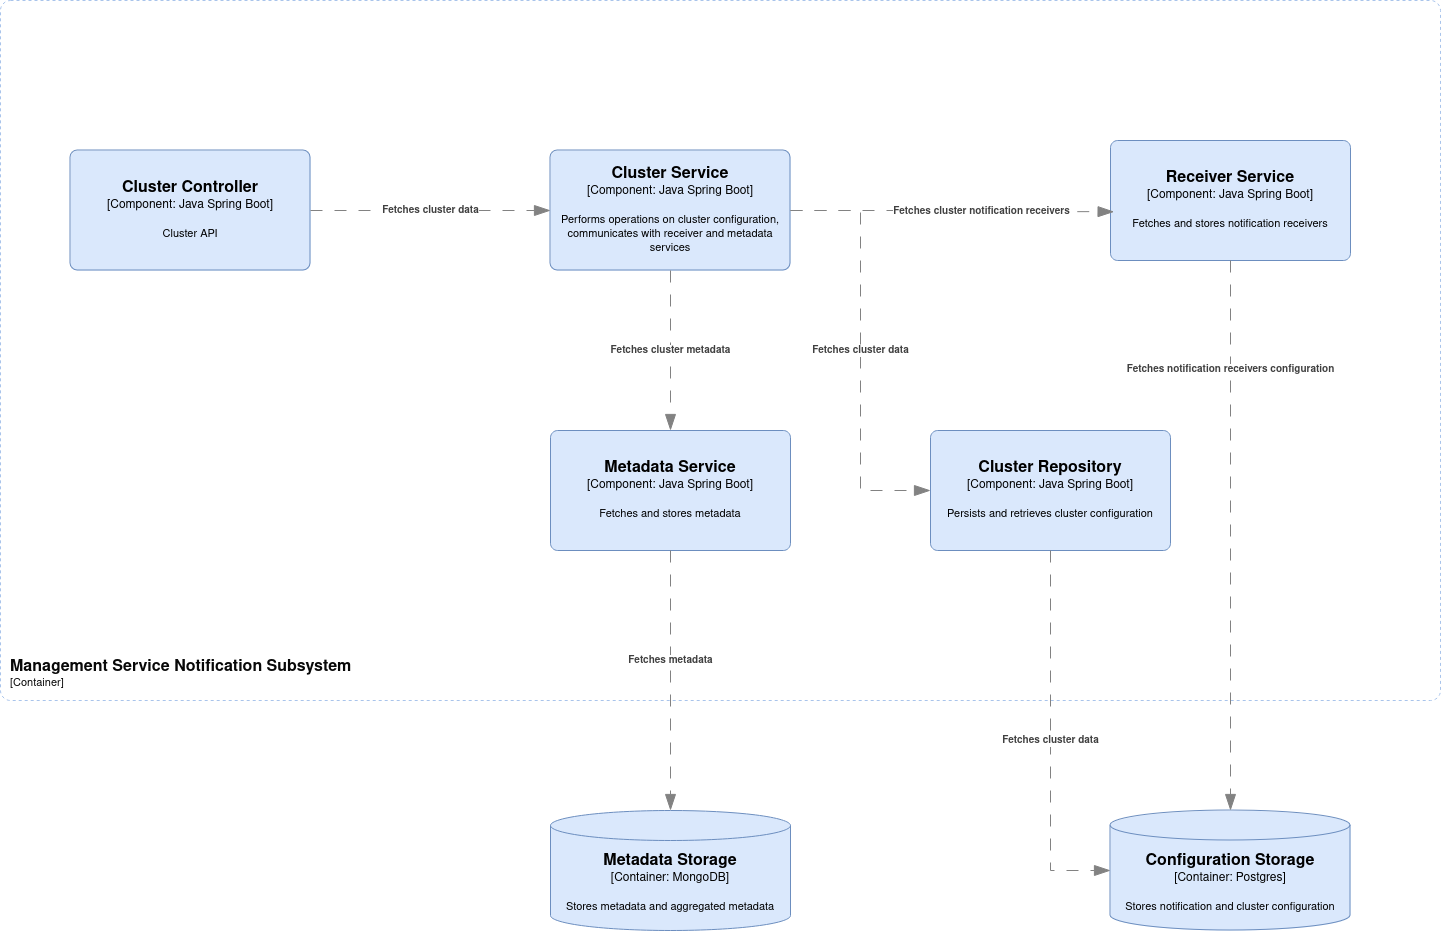

The diagram above was exported from draw.io. Its source (the exported page's mxGraphModel, read from the mxfile embedded in the PNG):
<mxGraphModel dx="4165" dy="2575" grid="1" gridSize="10" guides="1" tooltips="1" connect="1" arrows="1" fold="1" page="1" pageScale="1" pageWidth="850" pageHeight="1100" math="0" shadow="0">
  <root>
    <mxCell id="0" />
    <mxCell id="1" parent="0" />
    <object placeholders="1" c4Name="Configuration Storage" c4Type="Container" c4Technology="Postgres" c4Description="Stores notification and cluster configuration" label="&lt;font style=&quot;font-size: 16px&quot;&gt;&lt;b&gt;%c4Name%&lt;/b&gt;&lt;/font&gt;&lt;div&gt;[%c4Type%:&amp;nbsp;%c4Technology%]&lt;/div&gt;&lt;br&gt;&lt;div&gt;&lt;font style=&quot;font-size: 11px&quot;&gt;&lt;font&gt;%c4Description%&lt;/font&gt;&lt;/font&gt;&lt;/div&gt;" id="75lf7Xz4vyzTZ-1Ak2SZ-1">
      <mxCell style="shape=cylinder3;size=15;whiteSpace=wrap;html=1;boundedLbl=1;rounded=0;labelBackgroundColor=none;fillColor=#dae8fc;fontSize=12;align=center;strokeColor=#6c8ebf;metaEdit=1;points=[[0.5,0,0],[1,0.25,0],[1,0.5,0],[1,0.75,0],[0.5,1,0],[0,0.75,0],[0,0.5,0],[0,0.25,0]];resizable=0;" vertex="1" parent="1">
        <mxGeometry x="-410" y="370" width="240" height="120" as="geometry" />
      </mxCell>
    </object>
    <object placeholders="1" c4Name="Cluster Service" c4Type="Component" c4Technology="Java Spring Boot" c4Description="Performs operations on cluster configuration, communicates with receiver and metadata services" label="&lt;font style=&quot;font-size: 16px&quot;&gt;&lt;b&gt;%c4Name%&lt;/b&gt;&lt;/font&gt;&lt;div&gt;[%c4Type%: %c4Technology%]&lt;/div&gt;&lt;br&gt;&lt;div&gt;&lt;font style=&quot;font-size: 11px&quot;&gt;%c4Description%&lt;/font&gt;&lt;/div&gt;" id="75lf7Xz4vyzTZ-1Ak2SZ-2">
      <mxCell style="rounded=1;whiteSpace=wrap;html=1;labelBackgroundColor=none;fillColor=#dae8fc;align=center;arcSize=6;strokeColor=#6c8ebf;metaEdit=1;resizable=0;points=[[0.25,0,0],[0.5,0,0],[0.75,0,0],[1,0.25,0],[1,0.5,0],[1,0.75,0],[0.75,1,0],[0.5,1,0],[0.25,1,0],[0,0.75,0],[0,0.5,0],[0,0.25,0]];" vertex="1" parent="1">
        <mxGeometry x="-970" y="-290" width="240" height="120" as="geometry" />
      </mxCell>
    </object>
    <object placeholders="1" c4Name="Cluster Controller" c4Type="Component" c4Technology="Java Spring Boot" c4Description="Cluster API" label="&lt;font style=&quot;font-size: 16px&quot;&gt;&lt;b&gt;%c4Name%&lt;/b&gt;&lt;/font&gt;&lt;div&gt;[%c4Type%: %c4Technology%]&lt;/div&gt;&lt;br&gt;&lt;div&gt;&lt;font style=&quot;font-size: 11px&quot;&gt;%c4Description%&lt;/font&gt;&lt;/div&gt;" id="75lf7Xz4vyzTZ-1Ak2SZ-3">
      <mxCell style="rounded=1;whiteSpace=wrap;html=1;labelBackgroundColor=none;fillColor=#dae8fc;align=center;arcSize=6;strokeColor=#6c8ebf;metaEdit=1;resizable=0;points=[[0.25,0,0],[0.5,0,0],[0.75,0,0],[1,0.25,0],[1,0.5,0],[1,0.75,0],[0.75,1,0],[0.5,1,0],[0.25,1,0],[0,0.75,0],[0,0.5,0],[0,0.25,0]];" vertex="1" parent="1">
        <mxGeometry x="-1450" y="-290" width="240" height="120" as="geometry" />
      </mxCell>
    </object>
    <object placeholders="1" c4Name="Management Service Notification Subsystem" c4Type="SystemScopeBoundary" c4Application="Container" label="&lt;font style=&quot;font-size: 16px&quot;&gt;&lt;b&gt;&lt;div style=&quot;text-align: left&quot;&gt;%c4Name%&lt;/div&gt;&lt;/b&gt;&lt;/font&gt;&lt;div style=&quot;text-align: left&quot;&gt;[%c4Application%]&lt;/div&gt;" id="75lf7Xz4vyzTZ-1Ak2SZ-4">
      <mxCell style="rounded=1;fontSize=11;whiteSpace=wrap;html=1;dashed=1;arcSize=20;fillColor=none;strokeColor=#A9C4EB;labelBackgroundColor=none;align=left;verticalAlign=bottom;labelBorderColor=none;spacingTop=0;spacing=10;metaEdit=1;rotatable=0;perimeter=rectanglePerimeter;labelPadding=0;allowArrows=0;connectable=0;expand=0;recursiveResize=0;editable=1;pointerEvents=0;absoluteArcSize=1;points=[[0.25,0,0],[0.5,0,0],[0.75,0,0],[1,0.25,0],[1,0.5,0],[1,0.75,0],[0.75,1,0],[0.5,1,0],[0.25,1,0],[0,0.75,0],[0,0.5,0],[0,0.25,0]];fontColor=#080808;" vertex="1" parent="1">
        <mxGeometry x="-1520" y="-440" width="1440" height="700" as="geometry" />
      </mxCell>
    </object>
    <object placeholders="1" c4Name="Receiver Service" c4Type="Component" c4Technology="Java Spring Boot" c4Description="Fetches and stores notification receivers" label="&lt;font style=&quot;font-size: 16px&quot;&gt;&lt;b&gt;%c4Name%&lt;/b&gt;&lt;/font&gt;&lt;div&gt;[%c4Type%: %c4Technology%]&lt;/div&gt;&lt;br&gt;&lt;div&gt;&lt;font style=&quot;font-size: 11px&quot;&gt;%c4Description%&lt;/font&gt;&lt;/div&gt;" id="75lf7Xz4vyzTZ-1Ak2SZ-5">
      <mxCell style="rounded=1;whiteSpace=wrap;html=1;labelBackgroundColor=none;fillColor=#dae8fc;align=center;arcSize=6;strokeColor=#6c8ebf;metaEdit=1;resizable=0;points=[[0.25,0,0],[0.5,0,0],[0.75,0,0],[1,0.25,0],[1,0.5,0],[1,0.75,0],[0.75,1,0],[0.5,1,0],[0.25,1,0],[0,0.75,0],[0,0.5,0],[0,0.25,0]];" vertex="1" parent="1">
        <mxGeometry x="-410" y="-300" width="240" height="120" as="geometry" />
      </mxCell>
    </object>
    <object placeholders="1" c4Name="Metadata Storage" c4Type="Container" c4Technology="MongoDB" c4Description="Stores metadata and aggregated metadata" label="&lt;font style=&quot;font-size: 16px&quot;&gt;&lt;b&gt;%c4Name%&lt;/b&gt;&lt;/font&gt;&lt;div&gt;[%c4Type%:&amp;nbsp;%c4Technology%]&lt;/div&gt;&lt;br&gt;&lt;div&gt;&lt;font style=&quot;font-size: 11px&quot;&gt;&lt;font&gt;%c4Description%&lt;/font&gt;&lt;/font&gt;&lt;/div&gt;" id="75lf7Xz4vyzTZ-1Ak2SZ-6">
      <mxCell style="shape=cylinder3;size=15;whiteSpace=wrap;html=1;boundedLbl=1;rounded=0;labelBackgroundColor=none;fillColor=#dae8fc;fontSize=12;align=center;strokeColor=#6c8ebf;metaEdit=1;points=[[0.5,0,0],[1,0.25,0],[1,0.5,0],[1,0.75,0],[0.5,1,0],[0,0.75,0],[0,0.5,0],[0,0.25,0]];resizable=0;" vertex="1" parent="1">
        <mxGeometry x="-970" y="370" width="240" height="120" as="geometry" />
      </mxCell>
    </object>
    <object placeholders="1" c4Name="Metadata Service" c4Type="Component" c4Technology="Java Spring Boot" c4Description="Fetches and stores metadata" label="&lt;font style=&quot;font-size: 16px&quot;&gt;&lt;b&gt;%c4Name%&lt;/b&gt;&lt;/font&gt;&lt;div&gt;[%c4Type%: %c4Technology%]&lt;/div&gt;&lt;br&gt;&lt;div&gt;&lt;font style=&quot;font-size: 11px&quot;&gt;%c4Description%&lt;/font&gt;&lt;/div&gt;" id="75lf7Xz4vyzTZ-1Ak2SZ-7">
      <mxCell style="rounded=1;whiteSpace=wrap;html=1;labelBackgroundColor=none;fillColor=#dae8fc;align=center;arcSize=6;strokeColor=#6c8ebf;metaEdit=1;resizable=0;points=[[0.25,0,0],[0.5,0,0],[0.75,0,0],[1,0.25,0],[1,0.5,0],[1,0.75,0],[0.75,1,0],[0.5,1,0],[0.25,1,0],[0,0.75,0],[0,0.5,0],[0,0.25,0]];" vertex="1" parent="1">
        <mxGeometry x="-970" y="-10" width="240" height="120" as="geometry" />
      </mxCell>
    </object>
    <object placeholders="1" c4Type="Relationship" c4Description="Fetches cluster data" label="&lt;div style=&quot;text-align: left&quot;&gt;&lt;div style=&quot;text-align: center&quot;&gt;&lt;b&gt;%c4Description%&lt;/b&gt;&lt;/div&gt;" id="75lf7Xz4vyzTZ-1Ak2SZ-8">
      <mxCell style="endArrow=blockThin;html=1;fontSize=10;fontColor=#404040;strokeWidth=1;endFill=1;strokeColor=#828282;elbow=vertical;metaEdit=1;endSize=14;startSize=14;jumpStyle=arc;jumpSize=16;rounded=0;edgeStyle=orthogonalEdgeStyle;exitX=1;exitY=0.5;exitDx=0;exitDy=0;exitPerimeter=0;entryX=0;entryY=0.5;entryDx=0;entryDy=0;entryPerimeter=0;dashed=1;dashPattern=12 12;" edge="1" parent="1" source="75lf7Xz4vyzTZ-1Ak2SZ-3" target="75lf7Xz4vyzTZ-1Ak2SZ-2">
        <mxGeometry width="240" relative="1" as="geometry">
          <mxPoint x="-1020" y="-180" as="sourcePoint" />
          <mxPoint x="-780" y="-180" as="targetPoint" />
        </mxGeometry>
      </mxCell>
    </object>
    <object placeholders="1" c4Type="Relationship" c4Description="Fetches cluster metadata" label="&lt;div style=&quot;text-align: left&quot;&gt;&lt;div style=&quot;text-align: center&quot;&gt;&lt;b&gt;%c4Description%&lt;/b&gt;&lt;/div&gt;" id="75lf7Xz4vyzTZ-1Ak2SZ-9">
      <mxCell style="endArrow=blockThin;html=1;fontSize=10;fontColor=#404040;strokeWidth=1;endFill=1;strokeColor=#828282;elbow=vertical;metaEdit=1;endSize=14;startSize=14;jumpStyle=arc;jumpSize=16;rounded=0;edgeStyle=orthogonalEdgeStyle;exitX=0.5;exitY=1;exitDx=0;exitDy=0;exitPerimeter=0;entryX=0.5;entryY=0;entryDx=0;entryDy=0;entryPerimeter=0;dashed=1;dashPattern=12 12;" edge="1" parent="1" source="75lf7Xz4vyzTZ-1Ak2SZ-2" target="75lf7Xz4vyzTZ-1Ak2SZ-7">
        <mxGeometry width="240" relative="1" as="geometry">
          <mxPoint x="-1130" y="-80" as="sourcePoint" />
          <mxPoint x="-890" y="-80" as="targetPoint" />
        </mxGeometry>
      </mxCell>
    </object>
    <object placeholders="1" c4Type="Relationship" c4Description="Fetches metadata" label="&lt;div style=&quot;text-align: left&quot;&gt;&lt;div style=&quot;text-align: center&quot;&gt;&lt;b&gt;%c4Description%&lt;/b&gt;&lt;/div&gt;" id="75lf7Xz4vyzTZ-1Ak2SZ-10">
      <mxCell style="endArrow=blockThin;html=1;fontSize=10;fontColor=#404040;strokeWidth=1;endFill=1;strokeColor=#828282;elbow=vertical;metaEdit=1;endSize=14;startSize=14;jumpStyle=arc;jumpSize=16;rounded=0;edgeStyle=orthogonalEdgeStyle;entryX=0.5;entryY=0;entryDx=0;entryDy=0;entryPerimeter=0;exitX=0.5;exitY=1;exitDx=0;exitDy=0;exitPerimeter=0;dashed=1;dashPattern=12 12;" edge="1" parent="1" source="75lf7Xz4vyzTZ-1Ak2SZ-7" target="75lf7Xz4vyzTZ-1Ak2SZ-6">
        <mxGeometry x="-0.1538" width="240" relative="1" as="geometry">
          <mxPoint x="-1130" y="170" as="sourcePoint" />
          <mxPoint x="-890" y="170" as="targetPoint" />
          <mxPoint as="offset" />
        </mxGeometry>
      </mxCell>
    </object>
    <object placeholders="1" c4Type="Relationship" c4Description="Fetches notification receivers configuration" label="&lt;div style=&quot;text-align: left&quot;&gt;&lt;div style=&quot;text-align: center&quot;&gt;&lt;b&gt;%c4Description%&lt;/b&gt;&lt;/div&gt;" id="75lf7Xz4vyzTZ-1Ak2SZ-11">
      <mxCell style="endArrow=blockThin;html=1;fontSize=10;fontColor=#404040;strokeWidth=1;endFill=1;strokeColor=#828282;elbow=vertical;metaEdit=1;endSize=14;startSize=14;jumpStyle=arc;jumpSize=16;rounded=0;edgeStyle=orthogonalEdgeStyle;exitX=0.5;exitY=1;exitDx=0;exitDy=0;exitPerimeter=0;dashed=1;dashPattern=12 12;" edge="1" parent="1" source="75lf7Xz4vyzTZ-1Ak2SZ-5" target="75lf7Xz4vyzTZ-1Ak2SZ-1">
        <mxGeometry x="-0.6" width="240" relative="1" as="geometry">
          <mxPoint x="-430" y="-70" as="sourcePoint" />
          <mxPoint x="-190" y="-70" as="targetPoint" />
          <mxPoint y="-1" as="offset" />
        </mxGeometry>
      </mxCell>
    </object>
    <object placeholders="1" c4Type="Relationship" c4Description="Fetches cluster notification receivers" label="&lt;div style=&quot;text-align: left&quot;&gt;&lt;div style=&quot;text-align: center&quot;&gt;&lt;b&gt;%c4Description%&lt;/b&gt;&lt;/div&gt;" id="75lf7Xz4vyzTZ-1Ak2SZ-12">
      <mxCell style="endArrow=blockThin;html=1;fontSize=10;fontColor=#404040;strokeWidth=1;endFill=1;strokeColor=#828282;elbow=vertical;metaEdit=1;endSize=14;startSize=14;jumpStyle=arc;jumpSize=16;rounded=0;edgeStyle=orthogonalEdgeStyle;exitX=1;exitY=0.5;exitDx=0;exitDy=0;exitPerimeter=0;entryX=0.015;entryY=0.594;entryDx=0;entryDy=0;entryPerimeter=0;dashed=1;dashPattern=12 12;" edge="1" parent="1" source="75lf7Xz4vyzTZ-1Ak2SZ-2" target="75lf7Xz4vyzTZ-1Ak2SZ-5">
        <mxGeometry x="0.1776" width="240" relative="1" as="geometry">
          <mxPoint x="-850" y="80" as="sourcePoint" />
          <mxPoint x="-610" y="80" as="targetPoint" />
          <mxPoint as="offset" />
        </mxGeometry>
      </mxCell>
    </object>
    <object placeholders="1" c4Name="Cluster Repository" c4Type="Component" c4Technology="Java Spring Boot" c4Description="Persists and retrieves cluster configuration" label="&lt;font style=&quot;font-size: 16px&quot;&gt;&lt;b&gt;%c4Name%&lt;/b&gt;&lt;/font&gt;&lt;div&gt;[%c4Type%: %c4Technology%]&lt;/div&gt;&lt;br&gt;&lt;div&gt;&lt;font style=&quot;font-size: 11px&quot;&gt;%c4Description%&lt;/font&gt;&lt;/div&gt;" id="75lf7Xz4vyzTZ-1Ak2SZ-13">
      <mxCell style="rounded=1;whiteSpace=wrap;html=1;labelBackgroundColor=none;fillColor=#dae8fc;align=center;arcSize=6;strokeColor=#6c8ebf;metaEdit=1;resizable=0;points=[[0.25,0,0],[0.5,0,0],[0.75,0,0],[1,0.25,0],[1,0.5,0],[1,0.75,0],[0.75,1,0],[0.5,1,0],[0.25,1,0],[0,0.75,0],[0,0.5,0],[0,0.25,0]];" vertex="1" parent="1">
        <mxGeometry x="-590" y="-10" width="240" height="120" as="geometry" />
      </mxCell>
    </object>
    <object placeholders="1" c4Type="Relationship" c4Description="Fetches cluster data" label="&lt;div style=&quot;text-align: left&quot;&gt;&lt;div style=&quot;text-align: center&quot;&gt;&lt;b&gt;%c4Description%&lt;/b&gt;&lt;/div&gt;" id="75lf7Xz4vyzTZ-1Ak2SZ-14">
      <mxCell style="endArrow=blockThin;html=1;fontSize=10;fontColor=#404040;strokeWidth=1;endFill=1;strokeColor=#828282;elbow=vertical;metaEdit=1;endSize=14;startSize=14;jumpStyle=arc;jumpSize=16;rounded=0;edgeStyle=orthogonalEdgeStyle;entryX=0;entryY=0.5;entryDx=0;entryDy=0;entryPerimeter=0;exitX=0.5;exitY=1;exitDx=0;exitDy=0;exitPerimeter=0;dashed=1;dashPattern=12 12;" edge="1" parent="1" source="75lf7Xz4vyzTZ-1Ak2SZ-13" target="75lf7Xz4vyzTZ-1Ak2SZ-1">
        <mxGeometry width="240" relative="1" as="geometry">
          <mxPoint x="-930" y="120" as="sourcePoint" />
          <mxPoint x="-690" y="120" as="targetPoint" />
        </mxGeometry>
      </mxCell>
    </object>
    <object placeholders="1" c4Type="Relationship" c4Description="Fetches cluster data" label="&lt;div style=&quot;text-align: left&quot;&gt;&lt;div style=&quot;text-align: center&quot;&gt;&lt;b&gt;%c4Description%&lt;/b&gt;&lt;/div&gt;" id="75lf7Xz4vyzTZ-1Ak2SZ-15">
      <mxCell style="endArrow=blockThin;html=1;fontSize=10;fontColor=#404040;strokeWidth=1;endFill=1;strokeColor=#828282;elbow=vertical;metaEdit=1;endSize=14;startSize=14;jumpStyle=arc;jumpSize=16;rounded=0;edgeStyle=orthogonalEdgeStyle;exitX=1;exitY=0.5;exitDx=0;exitDy=0;exitPerimeter=0;entryX=0;entryY=0.5;entryDx=0;entryDy=0;entryPerimeter=0;dashed=1;dashPattern=12 12;" edge="1" parent="1" source="75lf7Xz4vyzTZ-1Ak2SZ-2" target="75lf7Xz4vyzTZ-1Ak2SZ-13">
        <mxGeometry width="240" relative="1" as="geometry">
          <mxPoint x="-980" y="20" as="sourcePoint" />
          <mxPoint x="-740" y="20" as="targetPoint" />
        </mxGeometry>
      </mxCell>
    </object>
  </root>
</mxGraphModel>